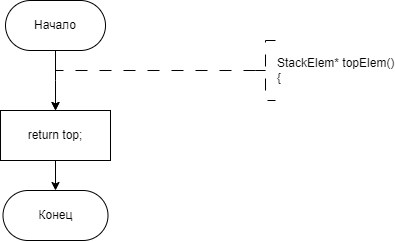

The diagram above was exported from draw.io. Its source (the exported page's mxGraphModel, read from the mxfile embedded in the PNG):
<mxGraphModel dx="841" dy="558" grid="1" gridSize="10" guides="1" tooltips="1" connect="1" arrows="1" fold="1" page="1" pageScale="1" pageWidth="827" pageHeight="1169" math="0" shadow="0">
  <root>
    <mxCell id="WIyWlLk6GJQsqaUBKTNV-0" />
    <mxCell id="WIyWlLk6GJQsqaUBKTNV-1" parent="WIyWlLk6GJQsqaUBKTNV-0" />
    <mxCell id="dYgHVHrbeeza2v35h9Vv-0" style="edgeStyle=orthogonalEdgeStyle;rounded=0;orthogonalLoop=1;jettySize=auto;html=1;exitX=0.5;exitY=1;exitDx=0;exitDy=0;entryX=0.5;entryY=0;entryDx=0;entryDy=0;" edge="1" parent="WIyWlLk6GJQsqaUBKTNV-1" source="dYgHVHrbeeza2v35h9Vv-1">
      <mxGeometry relative="1" as="geometry">
        <mxPoint x="360.01" y="310" as="targetPoint" />
      </mxGeometry>
    </mxCell>
    <mxCell id="dYgHVHrbeeza2v35h9Vv-1" value="Начало" style="rounded=1;whiteSpace=wrap;html=1;arcSize=50;" vertex="1" parent="WIyWlLk6GJQsqaUBKTNV-1">
      <mxGeometry x="310.01" y="200" width="100" height="50" as="geometry" />
    </mxCell>
    <mxCell id="dYgHVHrbeeza2v35h9Vv-2" value="" style="edgeStyle=orthogonalEdgeStyle;rounded=0;orthogonalLoop=1;jettySize=auto;html=1;strokeWidth=1;dashed=1;dashPattern=12 12;exitX=0;exitY=0.5;exitDx=0;exitDy=0;exitPerimeter=0;entryX=0.5;entryY=0;entryDx=0;entryDy=0;" edge="1" parent="WIyWlLk6GJQsqaUBKTNV-1" source="dYgHVHrbeeza2v35h9Vv-3">
      <mxGeometry relative="1" as="geometry">
        <Array as="points">
          <mxPoint x="360" y="270" />
        </Array>
        <mxPoint x="360" y="310" as="targetPoint" />
        <mxPoint x="550" y="270" as="sourcePoint" />
      </mxGeometry>
    </mxCell>
    <mxCell id="dYgHVHrbeeza2v35h9Vv-3" value="StackElem* topElem()&lt;br&gt;&lt;div&gt;{&lt;/div&gt;" style="strokeWidth=1;html=1;shape=mxgraph.flowchart.annotation_2;align=left;labelPosition=right;pointerEvents=1;dashed=1;dashPattern=12 12;" vertex="1" parent="WIyWlLk6GJQsqaUBKTNV-1">
      <mxGeometry x="560" y="240" width="20" height="60" as="geometry" />
    </mxCell>
    <mxCell id="dYgHVHrbeeza2v35h9Vv-4" value="Конец" style="rounded=1;whiteSpace=wrap;html=1;arcSize=50;" vertex="1" parent="WIyWlLk6GJQsqaUBKTNV-1">
      <mxGeometry x="307.5" y="390" width="105" height="50" as="geometry" />
    </mxCell>
    <mxCell id="dYgHVHrbeeza2v35h9Vv-34" value="" style="edgeStyle=orthogonalEdgeStyle;rounded=0;orthogonalLoop=1;jettySize=auto;html=1;" edge="1" parent="WIyWlLk6GJQsqaUBKTNV-1" source="dYgHVHrbeeza2v35h9Vv-33" target="dYgHVHrbeeza2v35h9Vv-4">
      <mxGeometry relative="1" as="geometry" />
    </mxCell>
    <mxCell id="dYgHVHrbeeza2v35h9Vv-33" value="return top;" style="whiteSpace=wrap;html=1;" vertex="1" parent="WIyWlLk6GJQsqaUBKTNV-1">
      <mxGeometry x="305.01" y="310" width="109.99" height="50" as="geometry" />
    </mxCell>
  </root>
</mxGraphModel>